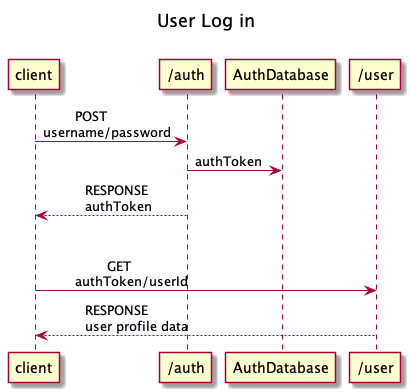

The diagram above was rendered by PlantUML. Its source (embedded in the PNG):
@startuml
title User Log in\n
client -> "/auth" : \tPOST\nusername/password
"/auth" -> "AuthDatabase" : authToken

"/auth" --> client : \tRESPONSE\n\tauthToken

client -> "/user" : \n\n\t\tGET\n\tauthToken/userId
"/user" --> client : \tRESPONSE\n\tuser profile data
@enduml